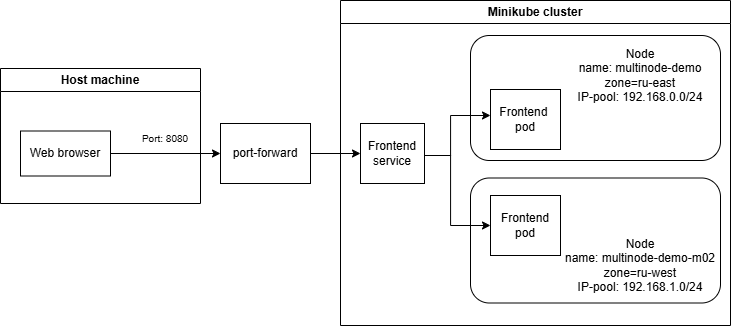

The diagram above was exported from draw.io. Its source (the exported page's mxGraphModel, read from the mxfile embedded in the PNG):
<mxGraphModel dx="789" dy="872" grid="1" gridSize="10" guides="1" tooltips="1" connect="1" arrows="1" fold="1" page="1" pageScale="1" pageWidth="827" pageHeight="1169" math="0" shadow="0">
  <root>
    <mxCell id="0" />
    <mxCell id="1" parent="0" />
    <mxCell id="2" style="edgeStyle=orthogonalEdgeStyle;rounded=0;orthogonalLoop=1;jettySize=auto;html=1;startArrow=none;startFill=0;" edge="1" source="4" target="17" parent="1">
      <mxGeometry relative="1" as="geometry" />
    </mxCell>
    <mxCell id="3" value="Host machine" style="swimlane;whiteSpace=wrap;html=1;" vertex="1" parent="1">
      <mxGeometry x="20" y="273" width="200" height="135" as="geometry" />
    </mxCell>
    <mxCell id="4" value="Web browser" style="rounded=0;whiteSpace=wrap;html=1;" vertex="1" parent="3">
      <mxGeometry x="20" y="62.5" width="90" height="45" as="geometry" />
    </mxCell>
    <mxCell id="5" value="Port: 8080" style="text;html=1;align=center;verticalAlign=middle;whiteSpace=wrap;rounded=0;fontSize=10;" vertex="1" parent="3">
      <mxGeometry x="110" y="55" width="110" height="30" as="geometry" />
    </mxCell>
    <mxCell id="6" value="Minikube cluster" style="swimlane;whiteSpace=wrap;html=1;" vertex="1" parent="1">
      <mxGeometry x="360" y="205" width="390" height="325" as="geometry" />
    </mxCell>
    <mxCell id="7" value="" style="rounded=1;whiteSpace=wrap;html=1;fillColor=none;" vertex="1" parent="6">
      <mxGeometry x="130" y="177.5" width="250" height="125" as="geometry" />
    </mxCell>
    <mxCell id="8" value="" style="rounded=1;whiteSpace=wrap;html=1;fillColor=none;" vertex="1" parent="6">
      <mxGeometry x="130" y="35" width="250" height="125" as="geometry" />
    </mxCell>
    <mxCell id="9" style="edgeStyle=orthogonalEdgeStyle;rounded=0;orthogonalLoop=1;jettySize=auto;html=1;" edge="1" parent="6" source="11" target="12">
      <mxGeometry relative="1" as="geometry">
        <Array as="points">
          <mxPoint x="110" y="155" />
          <mxPoint x="110" y="115" />
        </Array>
      </mxGeometry>
    </mxCell>
    <mxCell id="10" style="edgeStyle=orthogonalEdgeStyle;rounded=0;orthogonalLoop=1;jettySize=auto;html=1;" edge="1" parent="6" source="11" target="13">
      <mxGeometry relative="1" as="geometry">
        <Array as="points">
          <mxPoint x="110" y="155" />
          <mxPoint x="110" y="225" />
        </Array>
      </mxGeometry>
    </mxCell>
    <mxCell id="11" value="Frontend service" style="rounded=0;whiteSpace=wrap;html=1;" vertex="1" parent="6">
      <mxGeometry x="20" y="123" width="64" height="60" as="geometry" />
    </mxCell>
    <mxCell id="12" value="Frontend&amp;nbsp;&lt;div&gt;pod&lt;/div&gt;" style="rounded=0;whiteSpace=wrap;html=1;" vertex="1" parent="6">
      <mxGeometry x="150" y="89" width="70" height="60" as="geometry" />
    </mxCell>
    <mxCell id="13" value="Frontend pod" style="rounded=0;whiteSpace=wrap;html=1;" vertex="1" parent="6">
      <mxGeometry x="150" y="195" width="70" height="60" as="geometry" />
    </mxCell>
    <mxCell id="14" value="Node&lt;div&gt;name: multinode-demo&lt;/div&gt;&lt;div&gt;zone=ru-east&lt;/div&gt;&lt;div&gt;IP-pool: 192.168.0.0/24&lt;/div&gt;" style="text;html=1;align=center;verticalAlign=middle;whiteSpace=wrap;rounded=0;" vertex="1" parent="6">
      <mxGeometry x="220" y="45" width="160" height="60" as="geometry" />
    </mxCell>
    <mxCell id="15" value="Node&lt;div&gt;name: multinode-demo-m02&lt;/div&gt;&lt;div&gt;zone=ru-west&lt;/div&gt;&lt;div&gt;IP-pool: 192.168.1.0/24&lt;/div&gt;" style="text;html=1;align=center;verticalAlign=middle;whiteSpace=wrap;rounded=0;" vertex="1" parent="6">
      <mxGeometry x="220" y="235" width="160" height="60" as="geometry" />
    </mxCell>
    <mxCell id="16" style="edgeStyle=orthogonalEdgeStyle;rounded=0;orthogonalLoop=1;jettySize=auto;html=1;" edge="1" source="17" target="11" parent="1">
      <mxGeometry relative="1" as="geometry">
        <mxPoint x="382" y="358" as="targetPoint" />
      </mxGeometry>
    </mxCell>
    <mxCell id="17" value="port-forward" style="rounded=0;whiteSpace=wrap;html=1;" vertex="1" parent="1">
      <mxGeometry x="240" y="328" width="90" height="60" as="geometry" />
    </mxCell>
  </root>
</mxGraphModel>